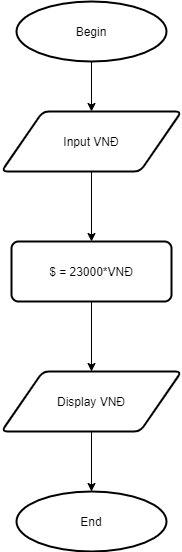

The diagram above was exported from draw.io. Its source (the exported page's mxGraphModel, read from the mxfile embedded in the PNG):
<mxGraphModel dx="1038" dy="547" grid="1" gridSize="10" guides="1" tooltips="1" connect="1" arrows="1" fold="1" page="1" pageScale="1" pageWidth="827" pageHeight="1169" math="0" shadow="0">
  <root>
    <mxCell id="WIyWlLk6GJQsqaUBKTNV-0" />
    <mxCell id="WIyWlLk6GJQsqaUBKTNV-1" parent="WIyWlLk6GJQsqaUBKTNV-0" />
    <mxCell id="fMltBIPrHsPrBGZjSZ5Y-2" style="edgeStyle=orthogonalEdgeStyle;rounded=0;orthogonalLoop=1;jettySize=auto;html=1;exitX=0.5;exitY=1;exitDx=0;exitDy=0;exitPerimeter=0;entryX=0.5;entryY=0;entryDx=0;entryDy=0;" edge="1" parent="WIyWlLk6GJQsqaUBKTNV-1" source="fMltBIPrHsPrBGZjSZ5Y-0" target="fMltBIPrHsPrBGZjSZ5Y-1">
      <mxGeometry relative="1" as="geometry" />
    </mxCell>
    <mxCell id="fMltBIPrHsPrBGZjSZ5Y-0" value="Begin" style="strokeWidth=2;html=1;shape=mxgraph.flowchart.start_1;whiteSpace=wrap;" vertex="1" parent="WIyWlLk6GJQsqaUBKTNV-1">
      <mxGeometry x="290" y="20" width="150" height="60" as="geometry" />
    </mxCell>
    <mxCell id="fMltBIPrHsPrBGZjSZ5Y-4" style="edgeStyle=orthogonalEdgeStyle;rounded=0;orthogonalLoop=1;jettySize=auto;html=1;exitX=0.5;exitY=1;exitDx=0;exitDy=0;entryX=0.5;entryY=0;entryDx=0;entryDy=0;" edge="1" parent="WIyWlLk6GJQsqaUBKTNV-1" source="fMltBIPrHsPrBGZjSZ5Y-1" target="fMltBIPrHsPrBGZjSZ5Y-3">
      <mxGeometry relative="1" as="geometry" />
    </mxCell>
    <mxCell id="fMltBIPrHsPrBGZjSZ5Y-1" value="Input VNĐ" style="shape=parallelogram;html=1;strokeWidth=2;perimeter=parallelogramPerimeter;whiteSpace=wrap;rounded=1;arcSize=12;size=0.23;" vertex="1" parent="WIyWlLk6GJQsqaUBKTNV-1">
      <mxGeometry x="275" y="130" width="180" height="60" as="geometry" />
    </mxCell>
    <mxCell id="fMltBIPrHsPrBGZjSZ5Y-6" style="edgeStyle=orthogonalEdgeStyle;rounded=0;orthogonalLoop=1;jettySize=auto;html=1;exitX=0.5;exitY=1;exitDx=0;exitDy=0;" edge="1" parent="WIyWlLk6GJQsqaUBKTNV-1" source="fMltBIPrHsPrBGZjSZ5Y-3" target="fMltBIPrHsPrBGZjSZ5Y-5">
      <mxGeometry relative="1" as="geometry" />
    </mxCell>
    <mxCell id="fMltBIPrHsPrBGZjSZ5Y-3" value="$ = 23000*VNĐ" style="rounded=1;whiteSpace=wrap;html=1;absoluteArcSize=1;arcSize=14;strokeWidth=2;" vertex="1" parent="WIyWlLk6GJQsqaUBKTNV-1">
      <mxGeometry x="285" y="260" width="160" height="60" as="geometry" />
    </mxCell>
    <mxCell id="fMltBIPrHsPrBGZjSZ5Y-8" style="edgeStyle=orthogonalEdgeStyle;rounded=0;orthogonalLoop=1;jettySize=auto;html=1;exitX=0.5;exitY=1;exitDx=0;exitDy=0;entryX=0.5;entryY=0;entryDx=0;entryDy=0;entryPerimeter=0;" edge="1" parent="WIyWlLk6GJQsqaUBKTNV-1" source="fMltBIPrHsPrBGZjSZ5Y-5" target="fMltBIPrHsPrBGZjSZ5Y-7">
      <mxGeometry relative="1" as="geometry" />
    </mxCell>
    <mxCell id="fMltBIPrHsPrBGZjSZ5Y-5" value="Display VNĐ" style="shape=parallelogram;html=1;strokeWidth=2;perimeter=parallelogramPerimeter;whiteSpace=wrap;rounded=1;arcSize=12;size=0.23;" vertex="1" parent="WIyWlLk6GJQsqaUBKTNV-1">
      <mxGeometry x="275" y="390" width="180" height="60" as="geometry" />
    </mxCell>
    <mxCell id="fMltBIPrHsPrBGZjSZ5Y-7" value="End" style="strokeWidth=2;html=1;shape=mxgraph.flowchart.start_1;whiteSpace=wrap;" vertex="1" parent="WIyWlLk6GJQsqaUBKTNV-1">
      <mxGeometry x="290" y="510" width="150" height="60" as="geometry" />
    </mxCell>
  </root>
</mxGraphModel>